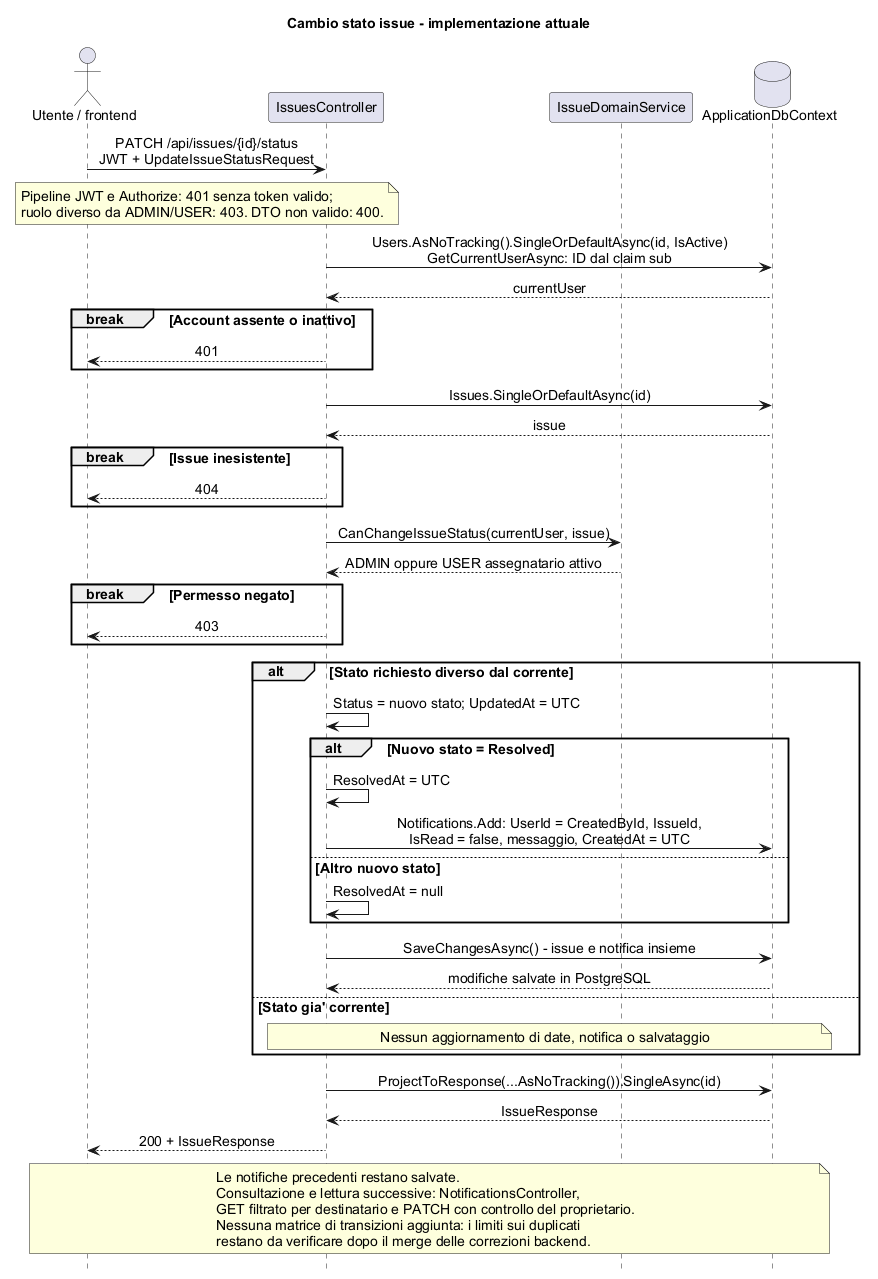

The diagram above was rendered by PlantUML. Its source (embedded in the PNG):
@startuml
title Cambio stato issue - implementazione attuale
hide footbox
skinparam backgroundColor white
skinparam defaultFontName Arial
skinparam defaultFontSize 14
skinparam sequenceMessageAlign center

actor "Utente / frontend" as User
participant "IssuesController" as Api
participant "IssueDomainService" as Domain
database "ApplicationDbContext" as Db

User -> Api: PATCH /api/issues/{id}/status\nJWT + UpdateIssueStatusRequest
note over User, Api
  Pipeline JWT e Authorize: 401 senza token valido;
  ruolo diverso da ADMIN/USER: 403. DTO non valido: 400.
end note

Api -> Db: Users.AsNoTracking().SingleOrDefaultAsync(id, IsActive)\nGetCurrentUserAsync: ID dal claim sub
Db --> Api: currentUser
break Account assente o inattivo
  Api --> User: 401
end
Api -> Db: Issues.SingleOrDefaultAsync(id)
Db --> Api: issue
break Issue inesistente
  Api --> User: 404
end
Api -> Domain: CanChangeIssueStatus(currentUser, issue)
Domain --> Api: ADMIN oppure USER assegnatario attivo
break Permesso negato
  Api --> User: 403
end

alt Stato richiesto diverso dal corrente
  Api -> Api: Status = nuovo stato; UpdatedAt = UTC
  alt Nuovo stato = Resolved
    Api -> Api: ResolvedAt = UTC
    Api -> Db: Notifications.Add: UserId = CreatedById, IssueId,\nIsRead = false, messaggio, CreatedAt = UTC
  else Altro nuovo stato
    Api -> Api: ResolvedAt = null
  end
  Api -> Db: SaveChangesAsync() - issue e notifica insieme
  Db --> Api: modifiche salvate in PostgreSQL
else Stato gia' corrente
  note over Api, Db: Nessun aggiornamento di date, notifica o salvataggio
end
Api -> Db: ProjectToResponse(...AsNoTracking()).SingleAsync(id)
Db --> Api: IssueResponse
Api --> User: 200 + IssueResponse

note over User, Db
  Le notifiche precedenti restano salvate.
  Consultazione e lettura successive: NotificationsController,
  GET filtrato per destinatario e PATCH con controllo del proprietario.
  Nessuna matrice di transizioni aggiunta: i limiti sui duplicati
  restano da verificare dopo il merge delle correzioni backend.
end note
@enduml